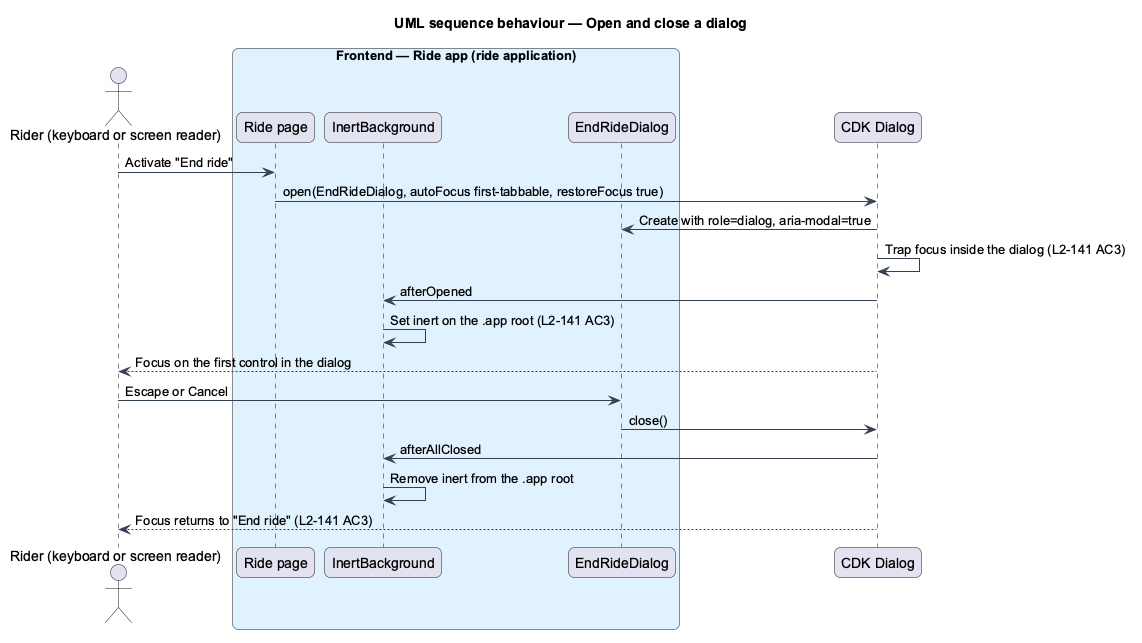

The diagram above was rendered by PlantUML. Its source (embedded in the PNG):
@startuml
title UML sequence behaviour — Open and close a dialog
skinparam backgroundColor #FFFFFF
skinparam shadowing false
skinparam roundcorner 12
skinparam defaultFontName Arial
skinparam ArrowColor #344054
skinparam rectangle {
  BorderColor #344054
  FontColor #101828
}
skinparam package {
  BorderColor #667085
  FontColor #101828
  BackgroundColor #F9FAFB
}
actor "Rider (keyboard or screen reader)" as actor
box "Frontend — Ride app (ride application)" #E0F2FE
  participant "Ride page" as page
  participant "InertBackground" as inert
  participant "EndRideDialog" as dlg
end box
participant "CDK Dialog" as cdk
actor -> page : Activate "End ride"
page -> cdk : open(EndRideDialog, autoFocus first-tabbable, restoreFocus true)
cdk -> dlg : Create with role=dialog, aria-modal=true
cdk -> cdk : Trap focus inside the dialog (L2-141 AC3)
cdk -> inert : afterOpened
inert -> inert : Set inert on the .app root (L2-141 AC3)
cdk --> actor : Focus on the first control in the dialog
actor -> dlg : Escape or Cancel
dlg -> cdk : close()
cdk -> inert : afterAllClosed
inert -> inert : Remove inert from the .app root
cdk --> actor : Focus returns to "End ride" (L2-141 AC3)
@enduml